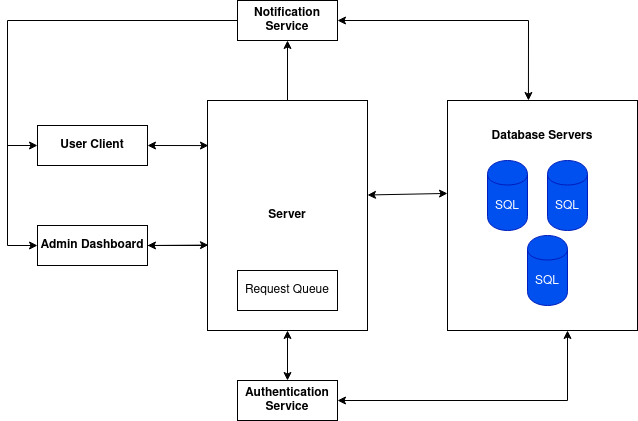

The diagram above was exported from draw.io. Its source (the exported page's mxGraphModel, read from the mxfile embedded in the PNG):
<mxGraphModel dx="1422" dy="724" grid="1" gridSize="10" guides="1" tooltips="1" connect="1" arrows="1" fold="1" page="1" pageScale="1" pageWidth="850" pageHeight="1100" math="0" shadow="0">
  <root>
    <mxCell id="0" />
    <mxCell id="1" parent="0" />
    <mxCell id="Nsi9k00quQfVAMPAmxxh-1" value="&lt;b&gt;User Client&lt;/b&gt;" style="whiteSpace=wrap;html=1;align=center;" parent="1" vertex="1">
      <mxGeometry x="70" y="185" width="110" height="40" as="geometry" />
    </mxCell>
    <mxCell id="UQs2ftHZeFDTeMPjqc6s-10" value="" style="edgeStyle=orthogonalEdgeStyle;rounded=0;orthogonalLoop=1;jettySize=auto;html=1;" edge="1" parent="1" source="Nsi9k00quQfVAMPAmxxh-2" target="Nsi9k00quQfVAMPAmxxh-5">
      <mxGeometry relative="1" as="geometry" />
    </mxCell>
    <mxCell id="Nsi9k00quQfVAMPAmxxh-2" value="&lt;b&gt;Admin Dashboard&lt;/b&gt;" style="whiteSpace=wrap;html=1;align=center;" parent="1" vertex="1">
      <mxGeometry x="70" y="285" width="110" height="40" as="geometry" />
    </mxCell>
    <mxCell id="UQs2ftHZeFDTeMPjqc6s-1" style="edgeStyle=orthogonalEdgeStyle;rounded=0;orthogonalLoop=1;jettySize=auto;html=1;entryX=0;entryY=0.5;entryDx=0;entryDy=0;" edge="1" parent="1" source="Nsi9k00quQfVAMPAmxxh-3" target="Nsi9k00quQfVAMPAmxxh-2">
      <mxGeometry relative="1" as="geometry">
        <mxPoint x="40" y="310" as="targetPoint" />
        <Array as="points">
          <mxPoint x="40" y="80" />
          <mxPoint x="40" y="305" />
        </Array>
      </mxGeometry>
    </mxCell>
    <mxCell id="Nsi9k00quQfVAMPAmxxh-3" value="&lt;b&gt;Notification Service&lt;/b&gt;" style="whiteSpace=wrap;html=1;align=center;" parent="1" vertex="1">
      <mxGeometry x="270" y="60" width="100" height="40" as="geometry" />
    </mxCell>
    <mxCell id="UQs2ftHZeFDTeMPjqc6s-6" style="edgeStyle=orthogonalEdgeStyle;rounded=0;orthogonalLoop=1;jettySize=auto;html=1;exitX=0.5;exitY=0;exitDx=0;exitDy=0;" edge="1" parent="1" source="Nsi9k00quQfVAMPAmxxh-4" target="Nsi9k00quQfVAMPAmxxh-3">
      <mxGeometry relative="1" as="geometry" />
    </mxCell>
    <mxCell id="Nsi9k00quQfVAMPAmxxh-4" value="&lt;b&gt;Server&lt;/b&gt;" style="whiteSpace=wrap;html=1;align=center;" parent="1" vertex="1">
      <mxGeometry x="240" y="160" width="160" height="230" as="geometry" />
    </mxCell>
    <mxCell id="Nsi9k00quQfVAMPAmxxh-5" value="Request Queue" style="whiteSpace=wrap;html=1;align=center;" parent="1" vertex="1">
      <mxGeometry x="270" y="330" width="100" height="40" as="geometry" />
    </mxCell>
    <mxCell id="Nsi9k00quQfVAMPAmxxh-6" value="&lt;b&gt;Authentication Service&lt;/b&gt;" style="whiteSpace=wrap;html=1;align=center;" parent="1" vertex="1">
      <mxGeometry x="270" y="440" width="100" height="40" as="geometry" />
    </mxCell>
    <mxCell id="Nsi9k00quQfVAMPAmxxh-7" value="&lt;div&gt;&lt;b&gt;Database Servers&lt;/b&gt;&lt;/div&gt;&lt;div&gt;&lt;b&gt;&lt;br&gt;&lt;/b&gt;&lt;/div&gt;&lt;div&gt;&lt;b&gt;&lt;br&gt;&lt;/b&gt;&lt;/div&gt;&lt;div&gt;&lt;b&gt;&lt;br&gt;&lt;/b&gt;&lt;/div&gt;&lt;div&gt;&lt;b&gt;&lt;br&gt;&lt;/b&gt;&lt;/div&gt;&lt;div&gt;&lt;b&gt;&lt;br&gt;&lt;/b&gt;&lt;/div&gt;&lt;div&gt;&lt;b&gt;&lt;br&gt;&lt;/b&gt;&lt;/div&gt;&lt;div&gt;&lt;b&gt;&lt;br&gt;&lt;/b&gt;&lt;/div&gt;&lt;div&gt;&lt;b&gt;&lt;br&gt;&lt;/b&gt;&lt;/div&gt;&lt;div&gt;&lt;b&gt;&lt;br&gt;&lt;/b&gt;&lt;/div&gt;&lt;div&gt;&lt;b&gt;&lt;br&gt;&lt;/b&gt;&lt;/div&gt;&lt;div&gt;&lt;b&gt;&lt;br&gt;&lt;/b&gt;&lt;/div&gt;" style="whiteSpace=wrap;html=1;align=center;" parent="1" vertex="1">
      <mxGeometry x="480" y="160" width="190" height="230" as="geometry" />
    </mxCell>
    <mxCell id="Nsi9k00quQfVAMPAmxxh-8" value="SQL" style="shape=cylinder;whiteSpace=wrap;html=1;boundedLbl=1;backgroundOutline=1;fillColor=#0050ef;strokeColor=#001DBC;fontColor=#ffffff;" parent="1" vertex="1">
      <mxGeometry x="520" y="220" width="40" height="70" as="geometry" />
    </mxCell>
    <mxCell id="Nsi9k00quQfVAMPAmxxh-10" value="SQL" style="shape=cylinder;whiteSpace=wrap;html=1;boundedLbl=1;backgroundOutline=1;fillColor=#0050ef;strokeColor=#001DBC;fontColor=#ffffff;" parent="1" vertex="1">
      <mxGeometry x="580" y="220" width="40" height="70" as="geometry" />
    </mxCell>
    <mxCell id="Nsi9k00quQfVAMPAmxxh-11" value="SQL" style="shape=cylinder;whiteSpace=wrap;html=1;boundedLbl=1;backgroundOutline=1;fillColor=#0050ef;strokeColor=#001DBC;fontColor=#ffffff;" parent="1" vertex="1">
      <mxGeometry x="560" y="295" width="40" height="70" as="geometry" />
    </mxCell>
    <mxCell id="UQs2ftHZeFDTeMPjqc6s-2" value="" style="endArrow=classic;html=1;rounded=0;entryX=0;entryY=0.5;entryDx=0;entryDy=0;" edge="1" parent="1" target="Nsi9k00quQfVAMPAmxxh-1">
      <mxGeometry width="50" height="50" relative="1" as="geometry">
        <mxPoint x="40" y="205" as="sourcePoint" />
        <mxPoint x="90" y="150" as="targetPoint" />
      </mxGeometry>
    </mxCell>
    <mxCell id="UQs2ftHZeFDTeMPjqc6s-4" value="" style="endArrow=classic;startArrow=classic;html=1;rounded=0;entryX=0.006;entryY=0.196;entryDx=0;entryDy=0;entryPerimeter=0;" edge="1" parent="1" target="Nsi9k00quQfVAMPAmxxh-4">
      <mxGeometry width="50" height="50" relative="1" as="geometry">
        <mxPoint x="180" y="205" as="sourcePoint" />
        <mxPoint x="220" y="204.5" as="targetPoint" />
      </mxGeometry>
    </mxCell>
    <mxCell id="UQs2ftHZeFDTeMPjqc6s-5" value="" style="endArrow=classic;startArrow=classic;html=1;rounded=0;entryX=0.006;entryY=0.196;entryDx=0;entryDy=0;entryPerimeter=0;" edge="1" parent="1">
      <mxGeometry width="50" height="50" relative="1" as="geometry">
        <mxPoint x="180" y="305" as="sourcePoint" />
        <mxPoint x="240.96000000000004" y="304.58000000000004" as="targetPoint" />
      </mxGeometry>
    </mxCell>
    <mxCell id="UQs2ftHZeFDTeMPjqc6s-7" value="" style="endArrow=classic;startArrow=classic;html=1;rounded=0;exitX=1;exitY=0.5;exitDx=0;exitDy=0;entryX=0.426;entryY=0;entryDx=0;entryDy=0;entryPerimeter=0;" edge="1" parent="1" source="Nsi9k00quQfVAMPAmxxh-3" target="Nsi9k00quQfVAMPAmxxh-7">
      <mxGeometry width="50" height="50" relative="1" as="geometry">
        <mxPoint x="490" y="120" as="sourcePoint" />
        <mxPoint x="540" y="70" as="targetPoint" />
        <Array as="points">
          <mxPoint x="561" y="80" />
        </Array>
      </mxGeometry>
    </mxCell>
    <mxCell id="UQs2ftHZeFDTeMPjqc6s-8" value="" style="endArrow=classic;startArrow=classic;html=1;rounded=0;exitX=1;exitY=0.5;exitDx=0;exitDy=0;" edge="1" parent="1" source="Nsi9k00quQfVAMPAmxxh-6">
      <mxGeometry width="50" height="50" relative="1" as="geometry">
        <mxPoint x="440" y="490" as="sourcePoint" />
        <mxPoint x="600" y="390" as="targetPoint" />
        <Array as="points">
          <mxPoint x="600" y="460" />
        </Array>
      </mxGeometry>
    </mxCell>
    <mxCell id="UQs2ftHZeFDTeMPjqc6s-9" value="" style="endArrow=classic;startArrow=classic;html=1;rounded=0;entryX=0;entryY=0.404;entryDx=0;entryDy=0;entryPerimeter=0;" edge="1" parent="1" target="Nsi9k00quQfVAMPAmxxh-7">
      <mxGeometry width="50" height="50" relative="1" as="geometry">
        <mxPoint x="400" y="254.5" as="sourcePoint" />
        <mxPoint x="470.96000000000004" y="254.57999999999993" as="targetPoint" />
      </mxGeometry>
    </mxCell>
    <mxCell id="UQs2ftHZeFDTeMPjqc6s-11" value="" style="endArrow=classic;startArrow=classic;html=1;rounded=0;entryX=0.5;entryY=1;entryDx=0;entryDy=0;exitX=0.5;exitY=0;exitDx=0;exitDy=0;" edge="1" parent="1" source="Nsi9k00quQfVAMPAmxxh-6" target="Nsi9k00quQfVAMPAmxxh-4">
      <mxGeometry width="50" height="50" relative="1" as="geometry">
        <mxPoint x="170" y="450" as="sourcePoint" />
        <mxPoint x="220" y="400" as="targetPoint" />
      </mxGeometry>
    </mxCell>
  </root>
</mxGraphModel>